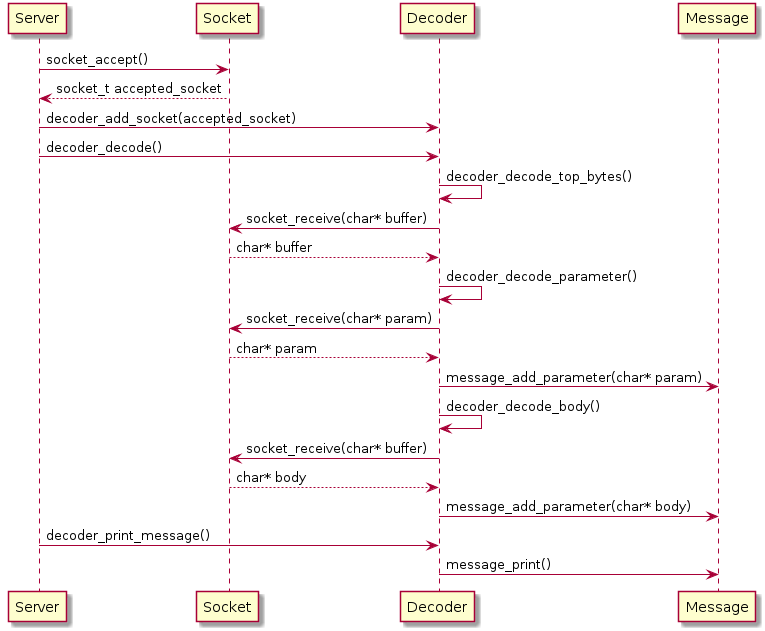

The diagram above was rendered by PlantUML. Its source (embedded in the PNG):
@startuml
participant Server
participant Socket
participant Decoder
participant Message
Server -> Socket: socket_accept()
Server <-- Socket: socket_t accepted_socket
Server -> Decoder: decoder_add_socket(accepted_socket)
Server -> Decoder: decoder_decode()
Decoder -> Decoder: decoder_decode_top_bytes()
Decoder -> Socket: socket_receive(char* buffer)
Decoder <-- Socket: char* buffer
Decoder -> Decoder: decoder_decode_parameter()
Decoder -> Socket: socket_receive(char* param)
Decoder <-- Socket: char* param
Decoder -> Message: message_add_parameter(char* param)
Decoder -> Decoder: decoder_decode_body()
Decoder -> Socket: socket_receive(char* buffer)
Decoder <-- Socket: char* body
Decoder -> Message: message_add_parameter(char* body)
Server -> Decoder: decoder_print_message()
Decoder -> Message: message_print()
@enduml